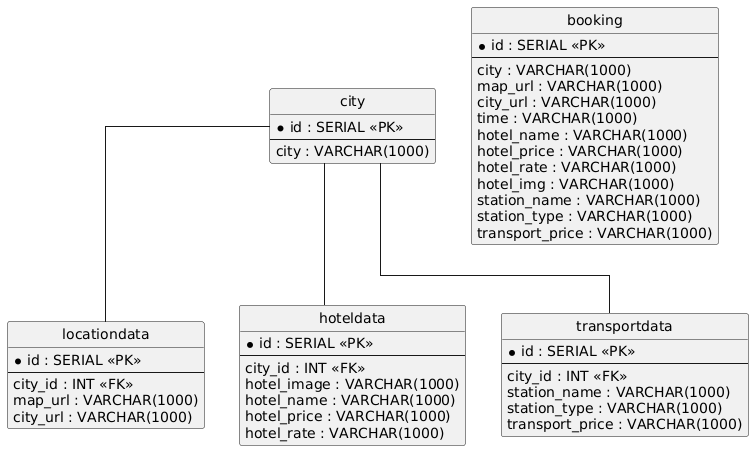

The diagram above was rendered by PlantUML. Its source (embedded in the PNG):
@startuml
hide circle
skinparam linetype ortho

entity "city" as city {
  * id : SERIAL <<PK>>
  --
  city : VARCHAR(1000)
}

entity "locationdata" as locationdata {
  * id : SERIAL <<PK>>
  --
  city_id : INT <<FK>>
  map_url : VARCHAR(1000)
  city_url : VARCHAR(1000)
}

entity "hoteldata" as hoteldata {
  * id : SERIAL <<PK>>
  --
  city_id : INT <<FK>>
  hotel_image : VARCHAR(1000)
  hotel_name : VARCHAR(1000)
  hotel_price : VARCHAR(1000)
  hotel_rate : VARCHAR(1000)
}

entity "transportdata" as transportdata {
  * id : SERIAL <<PK>>
  --
  city_id : INT <<FK>>
  station_name : VARCHAR(1000)
  station_type : VARCHAR(1000)
  transport_price : VARCHAR(1000)
}

entity "booking" as booking {
  * id : SERIAL <<PK>>
  --
  city : VARCHAR(1000)
  map_url : VARCHAR(1000)
  city_url : VARCHAR(1000)
  time : VARCHAR(1000)
  hotel_name : VARCHAR(1000)
  hotel_price : VARCHAR(1000)
  hotel_rate : VARCHAR(1000)
  hotel_img : VARCHAR(1000)
  station_name : VARCHAR(1000)
  station_type : VARCHAR(1000)
  transport_price : VARCHAR(1000)
}

city -- locationdata
city -- hoteldata
city -- transportdata
@enduml